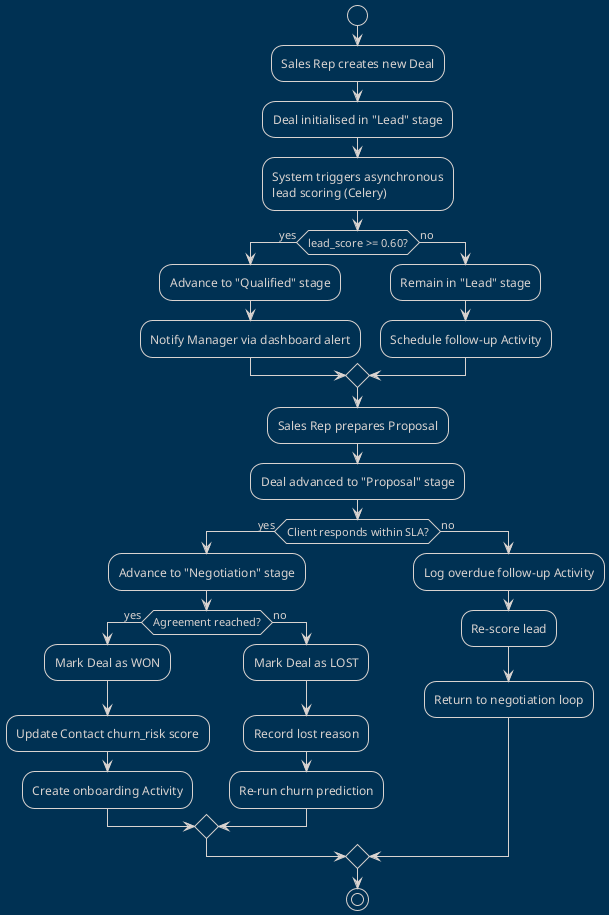

The diagram above was rendered by PlantUML. Its source (embedded in the PNG):
@startuml activity_diagram_deal_lifecycle
!theme blueprint
start
:Sales Rep creates new Deal;
:Deal initialised in "Lead" stage;
:System triggers asynchronous\nlead scoring (Celery);
if (lead_score >= 0.60?) then (yes)
:Advance to "Qualified" stage;
:Notify Manager via dashboard alert;
else (no)
:Remain in "Lead" stage;
:Schedule follow-up Activity;
endif
:Sales Rep prepares Proposal;
:Deal advanced to "Proposal" stage;
if (Client responds within SLA?) then (yes)
:Advance to "Negotiation" stage;
if (Agreement reached?) then (yes)
:Mark Deal as WON;
:Update Contact churn_risk score;
:Create onboarding Activity;
else (no)
:Mark Deal as LOST;
:Record lost reason;
:Re-run churn prediction;
endif
else (no)
:Log overdue follow-up Activity;
:Re-score lead;
:Return to negotiation loop;
endif
stop
@enduml